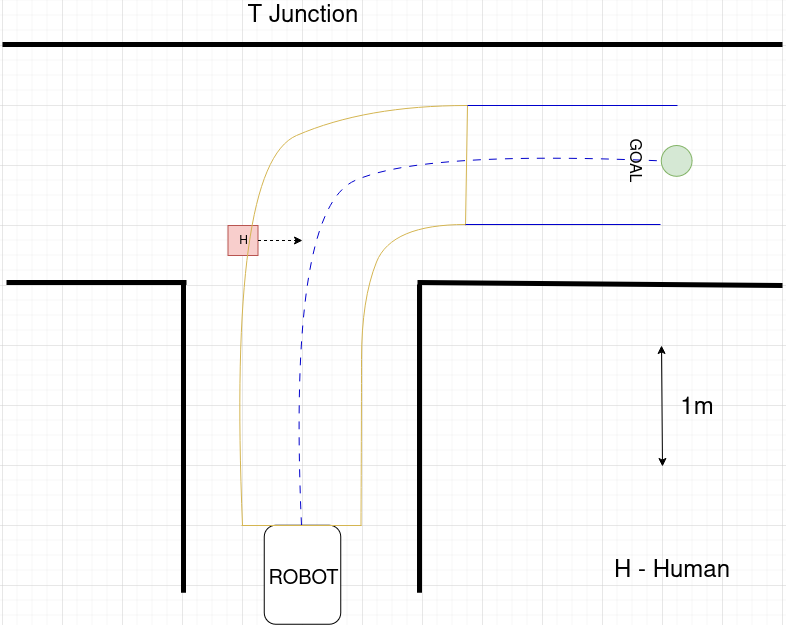

The diagram above was exported from draw.io. Its source (the exported page's mxGraphModel, read from the mxfile embedded in the PNG):
<mxGraphModel dx="1914" dy="758" grid="1" gridSize="15" guides="1" tooltips="1" connect="1" arrows="1" fold="1" page="1" pageScale="1" pageWidth="850" pageHeight="1100" background="none" math="0" shadow="0">
  <root>
    <mxCell id="0" />
    <mxCell id="1" parent="0" />
    <mxCell id="8ForpUDLI9DOKq2ZSVxP-1" value="" style="rounded=1;whiteSpace=wrap;html=1;rotation=90;" parent="1" vertex="1">
      <mxGeometry x="250.49999999999997" y="911" width="99" height="76.51" as="geometry" />
    </mxCell>
    <mxCell id="8ForpUDLI9DOKq2ZSVxP-3" value="" style="ellipse;whiteSpace=wrap;html=1;aspect=fixed;fillColor=#d5e8d4;strokeColor=#82b366;" parent="1" vertex="1">
      <mxGeometry x="658.69" y="520" width="30.81" height="30.81" as="geometry" />
    </mxCell>
    <mxCell id="8ForpUDLI9DOKq2ZSVxP-5" value="" style="endArrow=none;dashed=1;html=1;rounded=0;entryX=0;entryY=0.5;entryDx=0;entryDy=0;fillColor=#dae8fc;strokeColor=light-dark(#0000cc, #5c79a3);dashPattern=8 8;curved=1;" parent="1" edge="1" target="8ForpUDLI9DOKq2ZSVxP-3">
      <mxGeometry width="50" height="50" relative="1" as="geometry">
        <mxPoint x="299" y="900" as="sourcePoint" />
        <mxPoint x="299.19000000000005" y="75" as="targetPoint" />
        <Array as="points">
          <mxPoint x="285" y="585" />
          <mxPoint x="420" y="525" />
        </Array>
      </mxGeometry>
    </mxCell>
    <mxCell id="8ForpUDLI9DOKq2ZSVxP-27" value="&lt;font style=&quot;font-size: 20px;&quot;&gt;ROBOT&lt;/font&gt;" style="text;html=1;align=center;verticalAlign=middle;whiteSpace=wrap;rounded=0;" parent="1" vertex="1">
      <mxGeometry x="270.5" y="938.26" width="60" height="30" as="geometry" />
    </mxCell>
    <mxCell id="8ForpUDLI9DOKq2ZSVxP-28" value="&lt;font style=&quot;font-size: 16px;&quot;&gt;GOAL&lt;/font&gt;" style="text;html=1;align=center;verticalAlign=middle;whiteSpace=wrap;rounded=0;strokeWidth=5;rotation=90;" parent="1" vertex="1">
      <mxGeometry x="602" y="520" width="60" height="30" as="geometry" />
    </mxCell>
    <mxCell id="R1Ln35dAGETTy7_0V7gi-1" value="" style="endArrow=none;html=1;rounded=0;strokeWidth=5;" edge="1" parent="1">
      <mxGeometry width="50" height="50" relative="1" as="geometry">
        <mxPoint x="181" y="967.26" as="sourcePoint" />
        <mxPoint x="181" y="659" as="targetPoint" />
        <Array as="points" />
      </mxGeometry>
    </mxCell>
    <mxCell id="R1Ln35dAGETTy7_0V7gi-2" value="" style="endArrow=none;html=1;rounded=0;strokeWidth=5;" edge="1" parent="1">
      <mxGeometry width="50" height="50" relative="1" as="geometry">
        <mxPoint x="417" y="967.26" as="sourcePoint" />
        <mxPoint x="417" y="659" as="targetPoint" />
        <Array as="points" />
      </mxGeometry>
    </mxCell>
    <mxCell id="R1Ln35dAGETTy7_0V7gi-5" value="" style="whiteSpace=wrap;html=1;aspect=fixed;fillColor=#f8cecc;strokeColor=#b85450;gradientColor=none;" vertex="1" parent="1">
      <mxGeometry x="225.5" y="600" width="30" height="30" as="geometry" />
    </mxCell>
    <mxCell id="R1Ln35dAGETTy7_0V7gi-8" value="H" style="text;html=1;align=center;verticalAlign=middle;whiteSpace=wrap;rounded=0;" vertex="1" parent="1">
      <mxGeometry x="210.5" y="605" width="60" height="20" as="geometry" />
    </mxCell>
    <mxCell id="R1Ln35dAGETTy7_0V7gi-12" value="&lt;font style=&quot;font-size: 24px;&quot;&gt;T Junction&lt;/font&gt;" style="text;html=1;align=center;verticalAlign=middle;whiteSpace=wrap;rounded=0;rotation=0;" vertex="1" parent="1">
      <mxGeometry x="158.5" y="375" width="283" height="30" as="geometry" />
    </mxCell>
    <mxCell id="R1Ln35dAGETTy7_0V7gi-17" value="&lt;div&gt;&lt;font style=&quot;font-size: 24px;&quot;&gt;H - Human&lt;/font&gt;&lt;/div&gt;" style="text;html=1;align=center;verticalAlign=middle;whiteSpace=wrap;rounded=0;" vertex="1" parent="1">
      <mxGeometry x="602" y="930" width="135" height="30" as="geometry" />
    </mxCell>
    <mxCell id="R1Ln35dAGETTy7_0V7gi-20" value="" style="endArrow=classic;startArrow=classic;html=1;rounded=0;" edge="1" parent="1">
      <mxGeometry width="50" height="50" relative="1" as="geometry">
        <mxPoint x="660" y="841" as="sourcePoint" />
        <mxPoint x="659" y="720" as="targetPoint" />
      </mxGeometry>
    </mxCell>
    <mxCell id="R1Ln35dAGETTy7_0V7gi-21" value="&lt;font style=&quot;font-size: 24px;&quot;&gt;1m&lt;/font&gt;" style="text;html=1;align=center;verticalAlign=middle;whiteSpace=wrap;rounded=0;" vertex="1" parent="1">
      <mxGeometry x="662" y="766" width="65" height="32.5" as="geometry" />
    </mxCell>
    <mxCell id="R1Ln35dAGETTy7_0V7gi-27" value="" style="endArrow=none;html=1;rounded=0;strokeWidth=5;" edge="1" parent="1">
      <mxGeometry width="50" height="50" relative="1" as="geometry">
        <mxPoint y="419" as="sourcePoint" />
        <mxPoint x="780" y="419" as="targetPoint" />
      </mxGeometry>
    </mxCell>
    <mxCell id="R1Ln35dAGETTy7_0V7gi-29" value="" style="endArrow=none;html=1;rounded=0;strokeWidth=5;" edge="1" parent="1">
      <mxGeometry width="50" height="50" relative="1" as="geometry">
        <mxPoint x="4" y="657" as="sourcePoint" />
        <mxPoint x="184" y="657" as="targetPoint" />
      </mxGeometry>
    </mxCell>
    <mxCell id="R1Ln35dAGETTy7_0V7gi-30" value="" style="endArrow=none;html=1;rounded=0;strokeWidth=5;" edge="1" parent="1">
      <mxGeometry width="50" height="50" relative="1" as="geometry">
        <mxPoint x="415" y="657" as="sourcePoint" />
        <mxPoint x="780" y="660" as="targetPoint" />
      </mxGeometry>
    </mxCell>
    <mxCell id="R1Ln35dAGETTy7_0V7gi-34" value="" style="endArrow=none;html=1;rounded=0;fillColor=#FCFBC0;strokeColor=light-dark(#D4B551,#5C79A3);curved=1;flowAnimation=0;startFillColor=#FCFBC0;endFillColor=#FCFBC0;" edge="1" parent="1">
      <mxGeometry width="50" height="50" relative="1" as="geometry">
        <mxPoint x="358.5" y="900.25" as="sourcePoint" />
        <mxPoint x="463" y="599" as="targetPoint" />
        <Array as="points">
          <mxPoint x="359" y="794" />
          <mxPoint x="359" y="674" />
          <mxPoint x="389" y="599" />
        </Array>
      </mxGeometry>
    </mxCell>
    <mxCell id="R1Ln35dAGETTy7_0V7gi-35" value="" style="endArrow=none;html=1;rounded=0;fillColor=#FCFBC0;strokeColor=light-dark(#D4B551,#5C79A3);curved=1;flowAnimation=0;startFillColor=#FCFBC0;endFillColor=#FCFBC0;" edge="1" parent="1">
      <mxGeometry width="50" height="50" relative="1" as="geometry">
        <mxPoint x="240" y="900" as="sourcePoint" />
        <mxPoint x="465" y="480" as="targetPoint" />
        <Array as="points">
          <mxPoint x="225" y="540" />
          <mxPoint x="363" y="480" />
        </Array>
      </mxGeometry>
    </mxCell>
    <mxCell id="R1Ln35dAGETTy7_0V7gi-41" value="" style="endArrow=none;html=1;rounded=0;strokeColor=#D4B551;fillColor=#FCFBC0;flowAnimation=0;startFillColor=#FCFBC0;endFillColor=#FCFBC0;" edge="1" parent="1">
      <mxGeometry width="50" height="50" relative="1" as="geometry">
        <mxPoint x="465" y="480" as="sourcePoint" />
        <mxPoint x="463" y="600" as="targetPoint" />
      </mxGeometry>
    </mxCell>
    <mxCell id="R1Ln35dAGETTy7_0V7gi-42" value="" style="endArrow=none;html=1;rounded=0;strokeColor=#D4B551;fillColor=#FCFBC0;flowAnimation=0;startFillColor=#FCFBC0;endFillColor=#FCFBC0;" edge="1" parent="1">
      <mxGeometry width="50" height="50" relative="1" as="geometry">
        <mxPoint x="239" y="900" as="sourcePoint" />
        <mxPoint x="359" y="900" as="targetPoint" />
      </mxGeometry>
    </mxCell>
    <mxCell id="R1Ln35dAGETTy7_0V7gi-43" value="" style="endArrow=none;html=1;rounded=0;strokeColor=#0000CC;" edge="1" parent="1">
      <mxGeometry width="50" height="50" relative="1" as="geometry">
        <mxPoint x="675" y="480" as="sourcePoint" />
        <mxPoint x="465" y="480" as="targetPoint" />
      </mxGeometry>
    </mxCell>
    <mxCell id="R1Ln35dAGETTy7_0V7gi-48" value="" style="endArrow=none;html=1;rounded=0;strokeColor=#0000CC;" edge="1" parent="1">
      <mxGeometry width="50" height="50" relative="1" as="geometry">
        <mxPoint x="658" y="599" as="sourcePoint" />
        <mxPoint x="463" y="599" as="targetPoint" />
      </mxGeometry>
    </mxCell>
    <mxCell id="R1Ln35dAGETTy7_0V7gi-49" value="" style="endArrow=classic;html=1;rounded=0;exitX=1;exitY=0.5;exitDx=0;exitDy=0;dashed=1;" edge="1" parent="1" source="R1Ln35dAGETTy7_0V7gi-5">
      <mxGeometry width="50" height="50" relative="1" as="geometry">
        <mxPoint x="300" y="650" as="sourcePoint" />
        <mxPoint x="300" y="615" as="targetPoint" />
      </mxGeometry>
    </mxCell>
  </root>
</mxGraphModel>